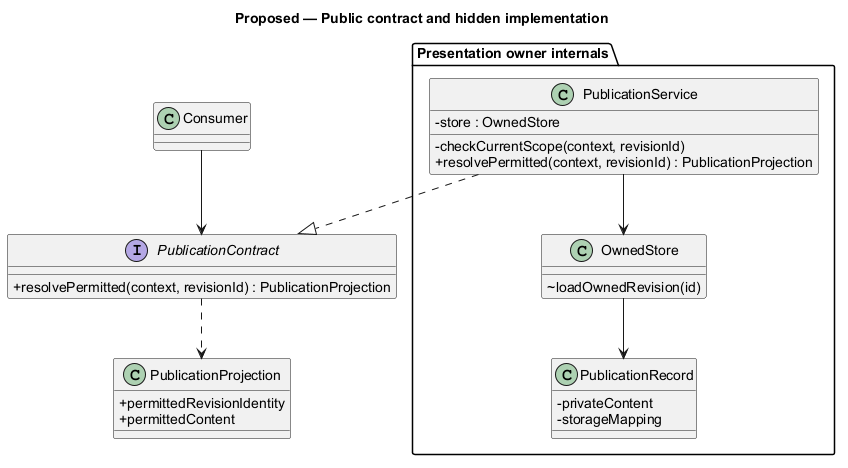

The diagram above was rendered by PlantUML. Its source (embedded in the PNG):
@startuml
' OWNER-MVP-2026-11-04 review: MVP core / cross-cutting. Core presentation/application/files or shared authority/recovery invariant remains applicable.
allowmixing
title Proposed — Public contract and hidden implementation
skinparam backgroundColor white
skinparam shadowing false
skinparam defaultFontName Arial
skinparam classAttributeIconSize 0

class Consumer
interface PublicationContract {
 +resolvePermitted(context, revisionId) : PublicationProjection
}
package "Presentation owner internals" {
 class PublicationService {
  -store : OwnedStore
  -checkCurrentScope(context, revisionId)
  +resolvePermitted(context, revisionId) : PublicationProjection
 }
 class OwnedStore {
  ~loadOwnedRevision(id)
 }
 class PublicationRecord {
  -privateContent
  -storageMapping
 }
 PublicationService --> OwnedStore
 OwnedStore --> PublicationRecord
}
class PublicationProjection {
 +permittedRevisionIdentity
 +permittedContent
}
Consumer --> PublicationContract
PublicationService ..|> PublicationContract
PublicationContract ..> PublicationProjection

@enduml